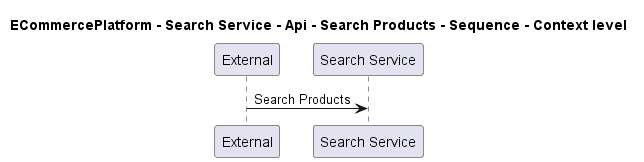

The diagram above was rendered by PlantUML. Its source (embedded in the PNG):
@startuml

title ECommercePlatform - Search Service - Api - Search Products - Sequence - Context level

participant "External" as C4InterFlow.SoftwareSystems.ExternalSystem
participant "Search Service" as ECommercePlatform.SoftwareSystems.SearchService

C4InterFlow.SoftwareSystems.ExternalSystem -> ECommercePlatform.SoftwareSystems.SearchService : Search Products


@enduml